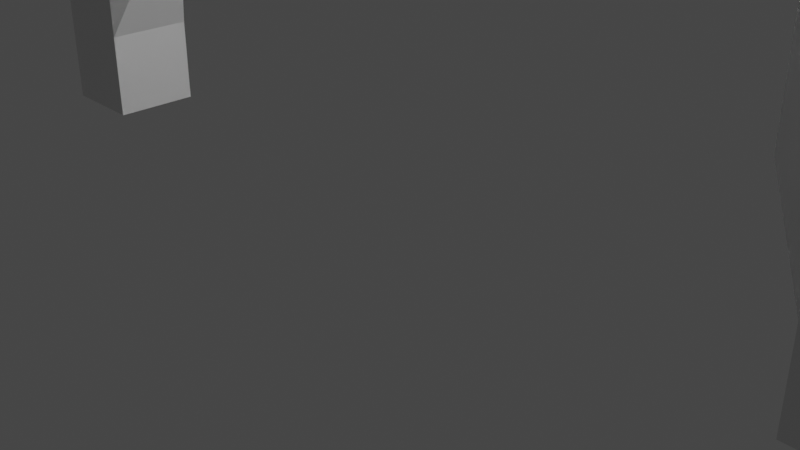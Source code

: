 # Source: battle_gate.blend  (saved by Blender 2.90.8; exported with 4.5.12 LTS)
import bpy
from mathutils import Matrix  # noqa: F401  (used for matrix-valued properties, if any)

bpy.ops.wm.read_factory_settings(use_empty=True)
scene = bpy.context.scene
scene.name = 'Scene'

# ---- collections
col_collection = bpy.data.collections.new('Collection'); scene.collection.children.link(col_collection)

# ---- materials (node trees are filled in below, after node groups)
mat_material = bpy.data.materials.new('Material')
mat_material.alpha_threshold = 0.0
mat_material.use_transparent_shadow = False
mat_material.line_color = (0.0, 0.0, 0.0, 1.0)

# ---- material node trees
mat_material.use_nodes = True; mat_material.node_tree.nodes.clear()
_N = mat_material.node_tree.nodes; _L = mat_material.node_tree.links
n0 = _N.new('ShaderNodeOutputMaterial'); n0.name = 'Material Output'; n0.location = (300, 300)
n1 = _N.new('ShaderNodeBsdfPrincipled'); n1.name = 'Principled BSDF'; n1.location = (10, 300)
n1.distribution = 'GGX'
n1.subsurface_method = 'BURLEY'
n1.inputs[2].default_value = 0.4
n1.inputs[3].default_value = 1.45
n1.inputs[27].default_value = (0.0, 0.0, 0.0, 1.0)
n1.inputs[28].default_value = 1.0
_L.new(n1.outputs[0], n0.inputs[0])
n0.is_active_output = True

# ---- world
world_world = bpy.data.worlds.new('World'); scene.world = world_world
world_world.use_nodes = True; world_world.node_tree.nodes.clear()
_N = world_world.node_tree.nodes; _L = world_world.node_tree.links
n0 = _N.new('ShaderNodeOutputWorld'); n0.name = 'World Output'; n0.location = (300, 300)
n1 = _N.new('ShaderNodeBackground'); n1.name = 'Background'; n1.location = (10, 300)
n1.inputs[0].default_value = (0.05088, 0.05088, 0.05088, 1.0)
_L.new(n1.outputs[0], n0.inputs[0])
n0.is_active_output = True
world_world.color = (0.05088, 0.05088, 0.05088)
world_world.use_sun_shadow = False
world_world.sun_shadow_jitter_overblur = 0.0

# ---- cameras
cam_camera = bpy.data.cameras.new('Camera')
cam_camera.clip_end = 100.0
cam_camera.ortho_scale = 7.314

# ---- lights
light_light = bpy.data.lights.new('Light', 'POINT')
light_light.transmission_factor = 0.0
light_light.energy = 1000.0
light_light.shadow_soft_size = 0.1
light_light.shadow_maximum_resolution = 0.006
light_light.use_absolute_resolution = True

# ---- meshes
me_cube = bpy.data.meshes.new('Cube')
me_cube.from_pydata([(5.5, 0.5, 1.0), (5.5, 0.5, 0.0), (5.5, -0.5, 1.0), (5.5, -0.5, 0.0), (4.5, 0.5, 1.0), (4.5, 0.5, 0.0), (4.5, -0.5, 1.0), (4.5, -0.5, 0.0), (5.5, -0.5, 2.0), (4.0, -0.2357, 2.0), (5.5, 0.5, 2.0), (4.0, 0.2357, 2.0), (5.5, -0.5, 4.0), (4.0, -0.2357, 4.0), (5.5, 0.5, 4.0), (4.0, 0.2357, 4.0), (5.5, -0.5, 5.0), (4.5, -0.5, 5.0), (5.5, 0.5, 5.0), (4.5, 0.5, 5.0), (5.5, -0.5, 6.0), (4.5, -0.5, 6.0), (5.5, 0.5, 6.0), (4.5, 0.5, 6.0), (4.5, -0.5, 7.0), (3.5, -0.5, 7.0), (4.5, 0.5, 7.0), (3.5, 0.5, 7.0), (3.5, -0.5, 8.0), (2.5, -0.5, 8.0), (3.5, 0.5, 8.0), (2.5, 0.5, 8.0), (0.0, -0.5, 7.0), (0.0, 0.5, 7.0), (0.0, -0.5, 8.155), (0.0, 0.5, 8.155), (1.918, -0.5, 7.0), (1.918, 0.5, 7.0), (1.918, 0.5, 8.0), (1.918, -0.5, 8.0), (1.696, -0.5, 7.0), (1.696, -0.5, 8.155), (1.696, 0.5, 7.0), (1.696, 0.5, 8.155), (2.653, -0.5, 7.847), (2.653, 0.5, 7.847), (3.653, -0.5, 7.847), (3.653, 0.5, 7.847), (0.0, -0.5, 7.978), (0.0, 0.5, 7.978), (1.918, -0.5, 7.847), (1.918, 0.5, 7.847), (1.696, -0.5, 7.978), (1.696, 0.5, 7.978), (3.344, 0.5, 7.166), (4.344, 0.5, 7.166), (0.0, 0.5, 7.166), (1.918, -0.5, 7.166), (1.696, -0.5, 7.166), (3.344, -0.5, 7.166), (4.344, -0.5, 7.166), (0.0, -0.5, 7.166), (1.918, 0.5, 7.166), (1.696, 0.5, 7.166), (0.0, -0.4003, 7.166), (0.0, -0.4003, 7.978), (1.696, -0.4003, 7.978), (1.696, -0.4003, 7.166), (4.5, 0.5, 2.0), (4.5, 0.5, 4.0), (4.5, -0.5, 2.0), (4.5, -0.5, 4.0)], [], [(10, 68, 69, 14), (3, 2, 6, 7), (7, 6, 4, 5), (5, 1, 3, 7), (1, 0, 2, 3), (5, 4, 0, 1), (70, 8, 12, 71), (14, 69, 19, 18), (4, 6, 9, 11), (2, 0, 10, 8), (19, 69, 15), (68, 11, 15, 69), (8, 10, 14, 12), (11, 9, 13, 15), (19, 17, 21, 23), (12, 14, 18, 16), (15, 13, 17, 19), (11, 68, 4), (22, 23, 27, 26), (17, 16, 20, 21), (18, 19, 23, 22), (16, 18, 22, 20), (42, 40, 32, 33), (20, 22, 26, 24), (23, 21, 25, 27), (21, 20, 24, 25), (30, 31, 29, 28), (44, 46, 28, 29), (47, 45, 31, 30), (46, 47, 30, 28), (63, 42, 33, 56), (52, 41, 34, 48), (41, 43, 35, 34), (29, 31, 38, 39), (44, 29, 39, 50), (54, 27, 37, 62), (27, 25, 36, 37), (39, 38, 43, 41), (50, 39, 41, 52), (62, 37, 42, 63), (37, 36, 40, 42), (38, 51, 53, 43), (57, 50, 52, 58), (31, 45, 51, 38), (59, 44, 50, 57), (58, 52, 66, 67), (43, 53, 49, 35), (60, 55, 47, 46), (55, 54, 45, 47), (59, 60, 46, 44), (25, 24, 60, 59), (26, 27, 54, 55), (24, 26, 55, 60), (40, 58, 61, 32), (25, 59, 57, 36), (36, 57, 58, 40), (51, 62, 63, 53), (45, 54, 62, 51), (53, 63, 56, 49), (67, 66, 65, 64), (61, 58, 67, 64), (52, 48, 65, 66), (0, 4, 68, 10), (9, 70, 71, 13), (13, 71, 17), (9, 6, 70), (6, 2, 8, 70), (17, 71, 12, 16)])
_uv = me_cube.uv_layers.new(name='UVMap')
_uv.uv.foreach_set('vector', [0.625, 0.5, 0.625, 0.3331, 0.625, 0.3331, 0.625, 0.5, 0.375, 0.75, 0.625, 0.75, 0.625, 1.0, 0.375, 1.0, 0.375, 0.0, 0.625, 0.0, 0.625, 0.25, 0.375, 0.25, 0.125, 0.5, 0.375, 0.5, 0.375, 0.75, 0.125, 0.75, 0.375, 0.5, 0.625, 0.5, 0.625, 0.75, 0.375, 0.75, 0.375, 0.25, 0.625, 0.25, 0.625, 0.5, 0.375, 0.5, 0.625, 0.9091, 0.625, 0.75, 0.625, 0.75, 0.625, 0.9091, 0.625, 0.5, 0.625, 0.3331, 0.625, 0.25, 0.625, 0.5, 0.625, 0.25, 0.625, 0.0, 0.625, 0.0, 0.625, 0.25, 0.625, 0.75, 0.625, 0.5, 0.625, 0.5, 0.625, 0.75, 0.625, 0.25, 0.625, 0.3331, 0.625, 0.25, 0.625, 0.3331, 0.625, 0.25, 0.625, 0.25, 0.625, 0.3331, 0.625, 0.75, 0.625, 0.5, 0.625, 0.5, 0.625, 0.75, 0.625, 0.25, 0.625, 0.0, 0.625, 0.0, 0.625, 0.25, 0.625, 0.25, 0.625, 0.0, 0.625, 0.0, 0.625, 0.25, 0.625, 0.75, 0.625, 0.5, 0.625, 0.5, 0.625, 0.75, 0.625, 0.25, 0.625, 0.0, 0.625, 0.0, 0.625, 0.25, 0.625, 0.25, 0.625, 0.3331, 0.625, 0.25, 0.625, 0.5, 0.625, 0.25, 0.625, 0.25, 0.625, 0.5, 0.625, 1.0, 0.625, 0.75, 0.625, 0.75, 0.625, 1.0, 0.625, 0.5, 0.625, 0.25, 0.625, 0.25, 0.625, 0.5, 0.625, 0.75, 0.625, 0.5, 0.625, 0.5, 0.625, 0.75, 0.625, 0.25, 0.625, 0.0, 0.625, 0.0, 0.625, 0.25, 0.625, 0.75, 0.625, 0.5, 0.625, 0.5, 0.625, 0.75, 0.625, 0.25, 0.625, 0.0, 0.625, 0.0, 0.625, 0.25, 0.625, 1.0, 0.625, 0.75, 0.625, 0.75, 0.625, 1.0, 0.625, 0.5, 0.875, 0.5, 0.875, 0.75, 0.625, 0.75, 0.625, 1.0, 0.625, 0.75, 0.625, 0.75, 0.625, 1.0, 0.625, 0.5, 0.625, 0.25, 0.625, 0.25, 0.625, 0.5, 0.625, 0.75, 0.625, 0.5, 0.625, 0.5, 0.625, 0.75, 0.625, 0.25, 0.625, 0.25, 0.625, 0.25, 0.625, 0.25, 0.625, 1.0, 0.625, 1.0, 0.625, 1.0, 0.625, 1.0, 0.875, 0.75, 0.875, 0.5, 0.875, 0.5, 0.875, 0.75, 0.875, 0.75, 0.875, 0.5, 0.875, 0.5, 0.875, 0.75, 0.625, 1.0, 0.625, 1.0, 0.625, 1.0, 0.625, 1.0, 0.625, 0.25, 0.625, 0.25, 0.625, 0.25, 0.625, 0.25, 0.625, 0.25, 0.625, 0.0, 0.625, 0.0, 0.625, 0.25, 0.875, 0.75, 0.875, 0.5, 0.875, 0.5, 0.875, 0.75, 0.625, 1.0, 0.625, 1.0, 0.625, 1.0, 0.625, 1.0, 0.625, 0.25, 0.625, 0.25, 0.625, 0.25, 0.625, 0.25, 0.625, 0.25, 0.625, 0.0, 0.625, 0.0, 0.625, 0.25, 0.625, 0.25, 0.625, 0.25, 0.625, 0.25, 0.625, 0.25, 0.625, 1.0, 0.625, 1.0, 0.625, 1.0, 0.625, 1.0, 0.625, 0.25, 0.625, 0.25, 0.625, 0.25, 0.625, 0.25, 0.625, 1.0, 0.625, 1.0, 0.625, 1.0, 0.625, 1.0, 0.625, 1.0, 0.625, 1.0, 0.625, 1.0, 0.625, 1.0, 0.625, 0.25, 0.625, 0.25, 0.625, 0.25, 0.625, 0.25, 0.625, 0.75, 0.625, 0.5, 0.625, 0.5, 0.625, 0.75, 0.625, 0.5, 0.625, 0.25, 0.625, 0.25, 0.625, 0.5, 0.625, 1.0, 0.625, 0.75, 0.625, 0.75, 0.625, 1.0, 0.625, 1.0, 0.625, 0.75, 0.625, 0.75, 0.625, 1.0, 0.625, 0.5, 0.625, 0.25, 0.625, 0.25, 0.625, 0.5, 0.625, 0.75, 0.625, 0.5, 0.625, 0.5, 0.625, 0.75, 0.625, 1.0, 0.625, 1.0, 0.625, 1.0, 0.625, 1.0, 0.625, 1.0, 0.625, 1.0, 0.625, 1.0, 0.625, 1.0, 0.625, 1.0, 0.625, 1.0, 0.625, 1.0, 0.625, 1.0, 0.625, 0.25, 0.625, 0.25, 0.625, 0.25, 0.625, 0.25, 0.625, 0.25, 0.625, 0.25, 0.625, 0.25, 0.625, 0.25, 0.625, 0.25, 0.625, 0.25, 0.625, 0.25, 0.625, 0.25, 0.625, 1.0, 0.625, 1.0, 0.625, 1.0, 0.625, 1.0, 0.625, 1.0, 0.625, 1.0, 0.625, 1.0, 0.625, 1.0, 0.625, 1.0, 0.625, 1.0, 0.625, 1.0, 0.625, 1.0, 0.625, 0.5, 0.625, 0.25, 0.625, 0.3331, 0.625, 0.5, 0.625, 1.0, 0.625, 0.9091, 0.625, 0.9091, 0.625, 1.0, 0.625, 0.0, 0.625, 0.9091, 0.625, 0.0, 0.625, 0.0, 0.625, 0.0, 0.625, 0.9091, 0.625, 0.0, 0.625, 0.75, 0.625, 0.75, 0.625, 0.9091, 0.625, 0.0, 0.625, 0.9091, 0.625, 0.75, 0.625, 0.75])
me_cube.materials.append(mat_material)
me_cube.use_remesh_preserve_volume = False
me_cube.use_remesh_preserve_attributes = False
me_cube.use_mirror_vertex_groups = False
me_cube.update()

# ---- objects
ob_cube = bpy.data.objects.new('Cube', me_cube)
ob_light = bpy.data.objects.new('Light', light_light)
ob_camera = bpy.data.objects.new('Camera', cam_camera)

# ---- transforms, parenting, visibility, modifiers, constraints
ob_cube.location = (0.0, 0.0, 0.0)
ob_cube.lock_rotations_4d = False
ob_cube.empty_display_type = 'ARROWS'
ob_cube.lineart.crease_threshold = 0.0
_m = ob_cube.modifiers.new('Mirror', 'MIRROR')
ob_light.location = (4.076, 1.005, 5.904)
ob_light.rotation_euler = (0.6503, 0.05522, 1.866)
ob_light.lock_rotations_4d = False
ob_light.empty_display_type = 'ARROWS'
ob_light.color = (0.0, 0.0, 0.0, 0.0)
ob_light.lineart.crease_threshold = 0.0
ob_camera.location = (7.359, -6.926, 4.958)
ob_camera.rotation_euler = (1.109, 0.0, 0.8149)
ob_camera.lock_rotations_4d = False
ob_camera.empty_display_type = 'ARROWS'
ob_camera.color = (0.0, 0.0, 0.0, 0.0)
ob_camera.display_type = 'WIRE'
ob_camera.lineart.crease_threshold = 0.0

# ---- collection membership
col_collection.objects.link(ob_cube)
col_collection.objects.link(ob_light)
col_collection.objects.link(ob_camera)

# ---- scene / render settings (as saved in the file)
scene.camera = ob_camera
scene.frame_start = 1; scene.frame_end = 250; scene.frame_set(1)
scene.render.engine = 'BLENDER_EEVEE_NEXT'
scene.cycles.use_denoising = False
scene.cycles.samples = 128
scene.cycles.sampling_pattern = 'TABULATED_SOBOL'
scene.cycles.use_adaptive_sampling = False
scene.cycles.use_light_tree = False
scene.view_settings.view_transform = 'Filmic'
bpy.context.view_layer.update()
